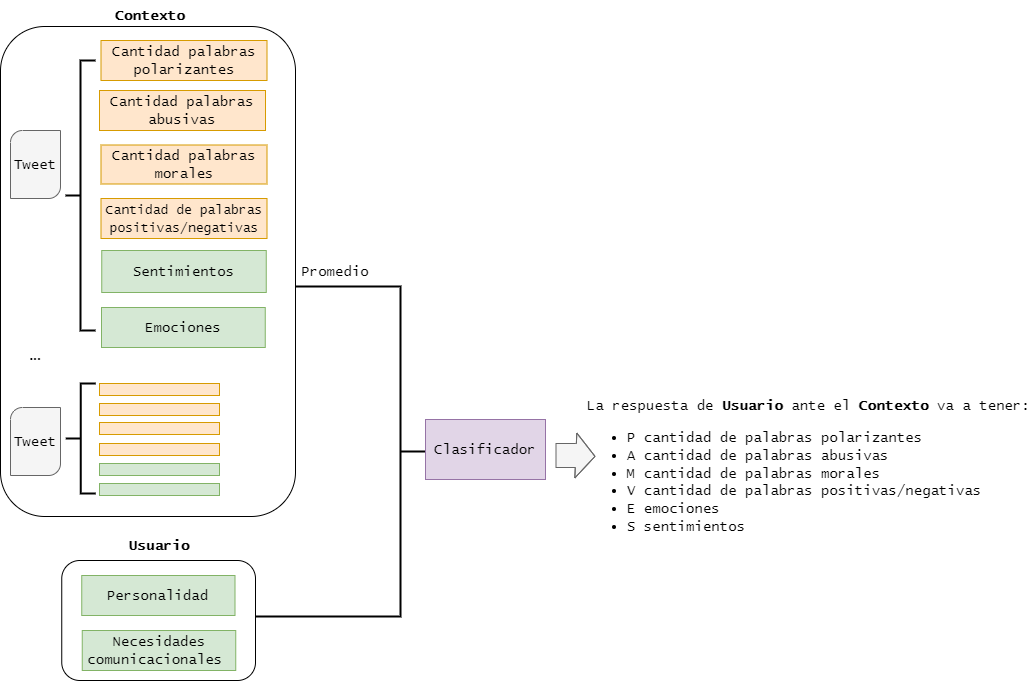

The diagram above was exported from draw.io. Its source (the exported page's mxGraphModel, read from the mxfile embedded in the PNG):
<mxGraphModel dx="1290" dy="557" grid="1" gridSize="10" guides="1" tooltips="1" connect="1" arrows="1" fold="1" page="1" pageScale="1" pageWidth="827" pageHeight="1169" math="0" shadow="0">
  <root>
    <mxCell id="0" />
    <mxCell id="1" parent="0" />
    <mxCell id="SUvdwY7G82_VsONUK71n-30" value="" style="strokeWidth=2;html=1;shape=mxgraph.flowchart.annotation_2;align=left;labelPosition=right;pointerEvents=1;rotation=-180;fontSize=14;" parent="1" vertex="1">
      <mxGeometry x="450" y="296" width="290" height="330" as="geometry" />
    </mxCell>
    <mxCell id="SUvdwY7G82_VsONUK71n-31" value="" style="rounded=1;whiteSpace=wrap;html=1;fontSize=14;" parent="1" vertex="1">
      <mxGeometry x="256.25" y="570" width="193.75" height="120" as="geometry" />
    </mxCell>
    <mxCell id="SUvdwY7G82_VsONUK71n-21" value="" style="rounded=1;whiteSpace=wrap;html=1;fontSize=14;" parent="1" vertex="1">
      <mxGeometry x="195" y="36" width="295" height="490" as="geometry" />
    </mxCell>
    <mxCell id="6IOsODB5Dtn_w55VTOK8-4" value="&lt;font style=&quot;font-size: 14px;&quot; face=&quot;Lucida Console&quot;&gt;Cantidad palabras polarizantes&lt;/font&gt;" style="rounded=0;whiteSpace=wrap;html=1;fillColor=#ffe6cc;strokeColor=#d79b00;fontSize=14;" parent="1" vertex="1">
      <mxGeometry x="295.5" y="50" width="166" height="40" as="geometry" />
    </mxCell>
    <mxCell id="6IOsODB5Dtn_w55VTOK8-5" value="&lt;font face=&quot;Lucida Console&quot; style=&quot;font-size: 14px;&quot;&gt;Cantidad palabras abusivas&lt;/font&gt;" style="rounded=0;whiteSpace=wrap;html=1;fillColor=#ffe6cc;strokeColor=#d79b00;fontSize=14;" parent="1" vertex="1">
      <mxGeometry x="294" y="100" width="166" height="40" as="geometry" />
    </mxCell>
    <mxCell id="6IOsODB5Dtn_w55VTOK8-7" value="&lt;font style=&quot;font-size: 14px;&quot; face=&quot;Lucida Console&quot;&gt;Cantidad palabras morales&lt;/font&gt;" style="rounded=0;whiteSpace=wrap;html=1;fillColor=#ffe6cc;strokeColor=#d79b00;fontSize=14;" parent="1" vertex="1">
      <mxGeometry x="295.5" y="154.5" width="166" height="39" as="geometry" />
    </mxCell>
    <mxCell id="6IOsODB5Dtn_w55VTOK8-8" value="&lt;font style=&quot;font-size: 13px;&quot; face=&quot;Lucida Console&quot;&gt;Cantidad de palabras positivas/negativas&lt;/font&gt;" style="rounded=0;whiteSpace=wrap;html=1;fillColor=#ffe6cc;strokeColor=#d79b00;fontSize=14;" parent="1" vertex="1">
      <mxGeometry x="295.5" y="208" width="166" height="40" as="geometry" />
    </mxCell>
    <mxCell id="6IOsODB5Dtn_w55VTOK8-9" value="&lt;font face=&quot;Lucida Console&quot; style=&quot;font-size: 14px;&quot;&gt;Emociones&lt;/font&gt;" style="rounded=0;whiteSpace=wrap;html=1;fillColor=#d5e8d4;strokeColor=#82b366;fontSize=14;" parent="1" vertex="1">
      <mxGeometry x="296" y="317" width="163.75" height="40" as="geometry" />
    </mxCell>
    <mxCell id="6IOsODB5Dtn_w55VTOK8-10" value="&lt;font face=&quot;Lucida Console&quot; style=&quot;font-size: 14px;&quot;&gt;Sentimientos&lt;/font&gt;" style="rounded=0;whiteSpace=wrap;html=1;fillColor=#d5e8d4;strokeColor=#82b366;fontSize=14;" parent="1" vertex="1">
      <mxGeometry x="296.25" y="260" width="164.5" height="42" as="geometry" />
    </mxCell>
    <mxCell id="6IOsODB5Dtn_w55VTOK8-50" value="&lt;b style=&quot;font-size: 14px;&quot;&gt;&lt;font style=&quot;font-size: 14px;&quot;&gt;...&lt;/font&gt;&lt;/b&gt;" style="text;html=1;align=center;verticalAlign=middle;whiteSpace=wrap;rounded=0;fontSize=14;" parent="1" vertex="1">
      <mxGeometry x="200" y="350" width="60" height="30" as="geometry" />
    </mxCell>
    <mxCell id="6IOsODB5Dtn_w55VTOK8-53" value="&lt;font face=&quot;Lucida Console&quot; style=&quot;font-size: 14px;&quot;&gt;Necesidades comunicacionales&amp;nbsp;&lt;/font&gt;" style="rounded=0;whiteSpace=wrap;html=1;fillColor=#d5e8d4;strokeColor=#82b366;fontSize=14;" parent="1" vertex="1">
      <mxGeometry x="276.75" y="640" width="153.5" height="40" as="geometry" />
    </mxCell>
    <mxCell id="SUvdwY7G82_VsONUK71n-3" value="" style="group;fontSize=14;" parent="1" connectable="0" vertex="1">
      <mxGeometry x="200" y="140" width="60" height="68" as="geometry" />
    </mxCell>
    <mxCell id="SUvdwY7G82_VsONUK71n-1" value="" style="verticalLabelPosition=bottom;verticalAlign=top;html=1;shape=mxgraph.basic.diag_round_rect;dx=6;whiteSpace=wrap;strokeColor=#666666;fillColor=#f5f5f5;fontColor=#333333;fontSize=14;" parent="SUvdwY7G82_VsONUK71n-3" vertex="1">
      <mxGeometry x="5" width="50" height="68" as="geometry" />
    </mxCell>
    <mxCell id="SUvdwY7G82_VsONUK71n-2" value="&lt;font style=&quot;font-size: 14px;&quot; face=&quot;Lucida Console&quot;&gt;Tweet&lt;/font&gt;" style="text;html=1;align=center;verticalAlign=middle;whiteSpace=wrap;rounded=0;fontSize=14;" parent="SUvdwY7G82_VsONUK71n-3" vertex="1">
      <mxGeometry y="17" width="60" height="34" as="geometry" />
    </mxCell>
    <mxCell id="SUvdwY7G82_VsONUK71n-10" value="" style="strokeWidth=2;html=1;shape=mxgraph.flowchart.annotation_2;align=left;labelPosition=right;pointerEvents=1;fontSize=14;" parent="1" vertex="1">
      <mxGeometry x="260" y="70" width="30" height="270" as="geometry" />
    </mxCell>
    <mxCell id="SUvdwY7G82_VsONUK71n-22" value="&lt;font style=&quot;font-size: 14px;&quot; face=&quot;Lucida Console&quot;&gt;&lt;b style=&quot;font-size: 14px;&quot;&gt;Contexto&lt;/b&gt;&lt;/font&gt;" style="text;html=1;align=center;verticalAlign=middle;whiteSpace=wrap;rounded=0;fontSize=14;" parent="1" vertex="1">
      <mxGeometry x="315" y="10" width="60" height="30" as="geometry" />
    </mxCell>
    <mxCell id="SUvdwY7G82_VsONUK71n-24" value="&lt;font style=&quot;font-size: 14px;&quot; face=&quot;Lucida Console&quot;&gt;Promedio&lt;/font&gt;" style="text;html=1;align=center;verticalAlign=middle;whiteSpace=wrap;rounded=0;fontSize=14;" parent="1" vertex="1">
      <mxGeometry x="500" y="266" width="60" height="30" as="geometry" />
    </mxCell>
    <mxCell id="6IOsODB5Dtn_w55VTOK8-1" value="&lt;font style=&quot;font-size: 14px;&quot; face=&quot;Lucida Console&quot;&gt;Clasificador&lt;/font&gt;" style="rounded=0;whiteSpace=wrap;html=1;fillColor=#e1d5e7;strokeColor=#9673a6;fontSize=14;" parent="1" vertex="1">
      <mxGeometry x="620" y="429" width="120" height="60" as="geometry" />
    </mxCell>
    <mxCell id="6IOsODB5Dtn_w55VTOK8-52" value="&lt;font face=&quot;Lucida Console&quot; style=&quot;font-size: 14px;&quot;&gt;Personalidad&lt;/font&gt;" style="rounded=0;whiteSpace=wrap;html=1;fillColor=#d5e8d4;strokeColor=#82b366;fontSize=14;" parent="1" vertex="1">
      <mxGeometry x="276.25" y="585" width="153.25" height="40" as="geometry" />
    </mxCell>
    <mxCell id="SUvdwY7G82_VsONUK71n-32" value="&lt;font style=&quot;font-size: 14px;&quot; face=&quot;Lucida Console&quot;&gt;&lt;b style=&quot;font-size: 14px;&quot;&gt;Usuario&lt;/b&gt;&lt;/font&gt;" style="text;html=1;align=center;verticalAlign=middle;whiteSpace=wrap;rounded=0;fontSize=14;" parent="1" vertex="1">
      <mxGeometry x="324" y="540" width="60" height="30" as="geometry" />
    </mxCell>
    <mxCell id="SUvdwY7G82_VsONUK71n-35" value="" style="shape=flexArrow;endArrow=classic;html=1;rounded=0;width=24;endSize=6.07;fontSize=14;fillColor=#f5f5f5;strokeColor=#666666;" parent="1" edge="1">
      <mxGeometry width="50" height="50" relative="1" as="geometry">
        <mxPoint x="750" y="465" as="sourcePoint" />
        <mxPoint x="790" y="465.8979591836735" as="targetPoint" />
        <Array as="points">
          <mxPoint x="770" y="465" />
        </Array>
      </mxGeometry>
    </mxCell>
    <mxCell id="SUvdwY7G82_VsONUK71n-38" value="&lt;p style=&quot;font-size: 14px;&quot;&gt;&lt;font style=&quot;font-size: 14px;&quot; face=&quot;Lucida Console&quot;&gt;&lt;font style=&quot;font-size: 14px;&quot;&gt;La respuesta de &lt;b style=&quot;font-size: 14px;&quot;&gt;Usuario &lt;/b&gt;ante el &lt;b style=&quot;font-size: 14px;&quot;&gt;Contexto &lt;/b&gt;va a tener:&lt;/font&gt;&lt;/font&gt;&lt;/p&gt;&lt;p style=&quot;font-size: 14px;&quot;&gt;&lt;/p&gt;&lt;ul style=&quot;font-size: 14px;&quot;&gt;&lt;li style=&quot;font-size: 14px;&quot;&gt;&lt;font style=&quot;font-size: 14px;&quot; face=&quot;Lucida Console&quot;&gt;P cantidad de palabras polarizantes&lt;/font&gt;&lt;/li&gt;&lt;li style=&quot;font-size: 14px;&quot;&gt;&lt;font style=&quot;font-size: 14px;&quot; face=&quot;Lucida Console&quot;&gt;A cantidad de palabras abusivas&lt;/font&gt;&lt;/li&gt;&lt;li style=&quot;font-size: 14px;&quot;&gt;&lt;font style=&quot;font-size: 14px;&quot; face=&quot;Lucida Console&quot;&gt;M cantidad de palabras morales&lt;/font&gt;&lt;/li&gt;&lt;li style=&quot;font-size: 14px;&quot;&gt;&lt;font style=&quot;font-size: 14px;&quot; face=&quot;Lucida Console&quot;&gt;V cantidad de palabras positivas/negativas&lt;/font&gt;&lt;/li&gt;&lt;li style=&quot;font-size: 14px;&quot;&gt;&lt;font style=&quot;font-size: 14px;&quot; face=&quot;Lucida Console&quot;&gt;E emociones&lt;/font&gt;&lt;/li&gt;&lt;li style=&quot;font-size: 14px;&quot;&gt;&lt;font style=&quot;font-size: 14px;&quot; face=&quot;Lucida Console&quot;&gt;S sentimientos&lt;/font&gt;&lt;/li&gt;&lt;/ul&gt;&lt;p style=&quot;font-size: 14px;&quot;&gt;&lt;/p&gt;" style="text;html=1;align=left;verticalAlign=middle;whiteSpace=wrap;rounded=0;fontSize=14;" parent="1" vertex="1">
      <mxGeometry x="780" y="402" width="450" height="148" as="geometry" />
    </mxCell>
    <mxCell id="qKIPEhBwV-Wcg0qVwLle-4" value="" style="group;fontSize=14;" parent="1" connectable="0" vertex="1">
      <mxGeometry x="200" y="417" width="60" height="68" as="geometry" />
    </mxCell>
    <mxCell id="qKIPEhBwV-Wcg0qVwLle-5" value="" style="verticalLabelPosition=bottom;verticalAlign=top;html=1;shape=mxgraph.basic.diag_round_rect;dx=6;whiteSpace=wrap;strokeColor=#666666;fillColor=#f5f5f5;fontColor=#333333;fontSize=14;" parent="qKIPEhBwV-Wcg0qVwLle-4" vertex="1">
      <mxGeometry x="5" width="50" height="68" as="geometry" />
    </mxCell>
    <mxCell id="qKIPEhBwV-Wcg0qVwLle-6" value="&lt;font style=&quot;font-size: 14px;&quot; face=&quot;Lucida Console&quot;&gt;Tweet&lt;/font&gt;" style="text;html=1;align=center;verticalAlign=middle;whiteSpace=wrap;rounded=0;fontSize=14;" parent="qKIPEhBwV-Wcg0qVwLle-4" vertex="1">
      <mxGeometry y="17" width="60" height="34" as="geometry" />
    </mxCell>
    <mxCell id="qKIPEhBwV-Wcg0qVwLle-9" value="" style="rounded=0;whiteSpace=wrap;html=1;fillColor=#d5e8d4;strokeColor=#82b366;fontSize=14;" parent="1" vertex="1">
      <mxGeometry x="294" y="493" width="120" height="12" as="geometry" />
    </mxCell>
    <mxCell id="qKIPEhBwV-Wcg0qVwLle-10" value="" style="rounded=0;whiteSpace=wrap;html=1;fillColor=#d5e8d4;strokeColor=#82b366;fontSize=14;" parent="1" vertex="1">
      <mxGeometry x="294" y="473" width="120" height="12" as="geometry" />
    </mxCell>
    <mxCell id="qKIPEhBwV-Wcg0qVwLle-14" value="" style="rounded=0;whiteSpace=wrap;html=1;fillColor=#ffe6cc;strokeColor=#d79b00;fontSize=14;" parent="1" vertex="1">
      <mxGeometry x="294" y="453" width="120" height="12" as="geometry" />
    </mxCell>
    <mxCell id="qKIPEhBwV-Wcg0qVwLle-15" value="" style="rounded=0;whiteSpace=wrap;html=1;fillColor=#ffe6cc;strokeColor=#d79b00;fontSize=14;" parent="1" vertex="1">
      <mxGeometry x="294" y="432" width="120" height="12" as="geometry" />
    </mxCell>
    <mxCell id="qKIPEhBwV-Wcg0qVwLle-16" value="" style="rounded=0;whiteSpace=wrap;html=1;fillColor=#ffe6cc;strokeColor=#d79b00;fontSize=14;" parent="1" vertex="1">
      <mxGeometry x="294" y="413" width="120" height="12" as="geometry" />
    </mxCell>
    <mxCell id="qKIPEhBwV-Wcg0qVwLle-17" value="" style="rounded=0;whiteSpace=wrap;html=1;fillColor=#ffe6cc;strokeColor=#d79b00;fontSize=14;" parent="1" vertex="1">
      <mxGeometry x="294" y="393" width="120" height="12" as="geometry" />
    </mxCell>
    <mxCell id="qKIPEhBwV-Wcg0qVwLle-19" value="" style="strokeWidth=2;html=1;shape=mxgraph.flowchart.annotation_2;align=left;labelPosition=right;pointerEvents=1;fontSize=14;" parent="1" vertex="1">
      <mxGeometry x="260.25" y="393" width="30" height="110" as="geometry" />
    </mxCell>
  </root>
</mxGraphModel>